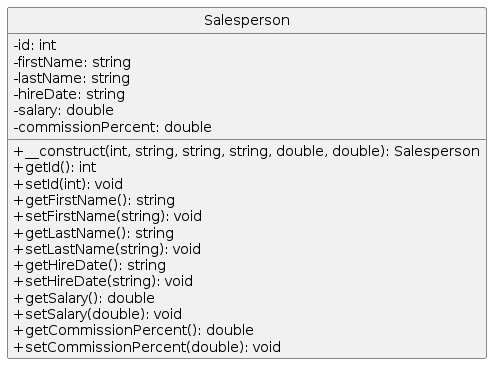

The diagram above was rendered by PlantUML. Its source (embedded in the PNG):
@startuml
hide circle
skinparam classAttributeIconSize 0

class Salesperson {
    - id: int
    - firstName: string
    - lastName: string
    - hireDate: string
    - salary: double
    - commissionPercent: double
    + __construct(int, string, string, string, double, double): Salesperson
    + getId(): int
    + setId(int): void
    + getFirstName(): string
    + setFirstName(string): void
    + getLastName(): string
    + setLastName(string): void
    + getHireDate(): string
    + setHireDate(string): void
    + getSalary(): double
    + setSalary(double): void
    + getCommissionPercent(): double
    + setCommissionPercent(double): void
}
@enduml